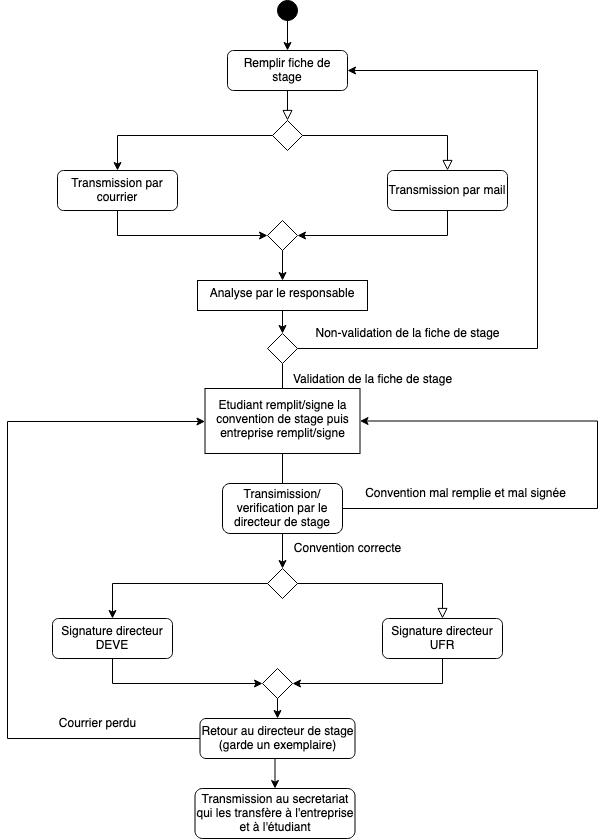

The diagram above was exported from draw.io. Its source (the exported page's mxGraphModel, read from the mxfile embedded in the PNG):
<mxGraphModel dx="1815" dy="658" grid="1" gridSize="10" guides="1" tooltips="1" connect="1" arrows="1" fold="1" page="1" pageScale="1" pageWidth="827" pageHeight="1169" math="0" shadow="0">
  <root>
    <mxCell id="WIyWlLk6GJQsqaUBKTNV-0" />
    <mxCell id="WIyWlLk6GJQsqaUBKTNV-1" parent="WIyWlLk6GJQsqaUBKTNV-0" />
    <mxCell id="WIyWlLk6GJQsqaUBKTNV-2" value="" style="rounded=0;html=1;jettySize=auto;orthogonalLoop=1;fontSize=11;endArrow=block;endFill=0;endSize=8;strokeWidth=1;shadow=0;labelBackgroundColor=none;edgeStyle=orthogonalEdgeStyle;" parent="WIyWlLk6GJQsqaUBKTNV-1" source="WIyWlLk6GJQsqaUBKTNV-3" target="WIyWlLk6GJQsqaUBKTNV-6" edge="1">
      <mxGeometry relative="1" as="geometry" />
    </mxCell>
    <mxCell id="WIyWlLk6GJQsqaUBKTNV-3" value="Remplir fiche de stage" style="rounded=1;whiteSpace=wrap;html=1;fontSize=12;glass=0;strokeWidth=1;shadow=0;" parent="WIyWlLk6GJQsqaUBKTNV-1" vertex="1">
      <mxGeometry x="160" y="107" width="120" height="40" as="geometry" />
    </mxCell>
    <mxCell id="WIyWlLk6GJQsqaUBKTNV-5" value="" style="edgeStyle=orthogonalEdgeStyle;rounded=0;html=1;jettySize=auto;orthogonalLoop=1;fontSize=11;endArrow=block;endFill=0;endSize=8;strokeWidth=1;shadow=0;labelBackgroundColor=none;" parent="WIyWlLk6GJQsqaUBKTNV-1" source="WIyWlLk6GJQsqaUBKTNV-6" target="WIyWlLk6GJQsqaUBKTNV-7" edge="1">
      <mxGeometry y="10" relative="1" as="geometry">
        <mxPoint as="offset" />
      </mxGeometry>
    </mxCell>
    <mxCell id="IbOcTMx9pn9RzOk86mq8-4" value="" style="edgeStyle=orthogonalEdgeStyle;rounded=0;orthogonalLoop=1;jettySize=auto;html=1;entryX=0.5;entryY=0;entryDx=0;entryDy=0;" parent="WIyWlLk6GJQsqaUBKTNV-1" source="WIyWlLk6GJQsqaUBKTNV-6" target="IbOcTMx9pn9RzOk86mq8-5" edge="1">
      <mxGeometry relative="1" as="geometry">
        <mxPoint x="90" y="217" as="targetPoint" />
        <Array as="points">
          <mxPoint x="50" y="192" />
        </Array>
      </mxGeometry>
    </mxCell>
    <mxCell id="WIyWlLk6GJQsqaUBKTNV-6" value="" style="rhombus;whiteSpace=wrap;html=1;shadow=0;fontFamily=Helvetica;fontSize=12;align=center;strokeWidth=1;spacing=6;spacingTop=-4;" parent="WIyWlLk6GJQsqaUBKTNV-1" vertex="1">
      <mxGeometry x="205" y="177" width="30" height="30" as="geometry" />
    </mxCell>
    <mxCell id="IbOcTMx9pn9RzOk86mq8-8" style="edgeStyle=orthogonalEdgeStyle;rounded=0;orthogonalLoop=1;jettySize=auto;html=1;exitX=0.5;exitY=1;exitDx=0;exitDy=0;entryX=1;entryY=0.5;entryDx=0;entryDy=0;" parent="WIyWlLk6GJQsqaUBKTNV-1" source="WIyWlLk6GJQsqaUBKTNV-7" target="IbOcTMx9pn9RzOk86mq8-6" edge="1">
      <mxGeometry relative="1" as="geometry" />
    </mxCell>
    <mxCell id="WIyWlLk6GJQsqaUBKTNV-7" value="Transmission par mail" style="rounded=1;whiteSpace=wrap;html=1;fontSize=12;glass=0;strokeWidth=1;shadow=0;" parent="WIyWlLk6GJQsqaUBKTNV-1" vertex="1">
      <mxGeometry x="320" y="227" width="120" height="40" as="geometry" />
    </mxCell>
    <mxCell id="IbOcTMx9pn9RzOk86mq8-2" value="" style="edgeStyle=orthogonalEdgeStyle;rounded=0;orthogonalLoop=1;jettySize=auto;html=1;" parent="WIyWlLk6GJQsqaUBKTNV-1" source="IbOcTMx9pn9RzOk86mq8-0" target="WIyWlLk6GJQsqaUBKTNV-3" edge="1">
      <mxGeometry relative="1" as="geometry" />
    </mxCell>
    <mxCell id="IbOcTMx9pn9RzOk86mq8-0" value="" style="ellipse;whiteSpace=wrap;html=1;rounded=1;shadow=0;strokeWidth=1;glass=0;fillColor=#000000;" parent="WIyWlLk6GJQsqaUBKTNV-1" vertex="1">
      <mxGeometry x="210" y="57" width="20" height="20" as="geometry" />
    </mxCell>
    <mxCell id="IbOcTMx9pn9RzOk86mq8-7" style="edgeStyle=orthogonalEdgeStyle;rounded=0;orthogonalLoop=1;jettySize=auto;html=1;exitX=0.5;exitY=1;exitDx=0;exitDy=0;entryX=0;entryY=0.5;entryDx=0;entryDy=0;" parent="WIyWlLk6GJQsqaUBKTNV-1" source="IbOcTMx9pn9RzOk86mq8-5" target="IbOcTMx9pn9RzOk86mq8-6" edge="1">
      <mxGeometry relative="1" as="geometry" />
    </mxCell>
    <mxCell id="IbOcTMx9pn9RzOk86mq8-5" value="Transmission par courrier" style="rounded=1;whiteSpace=wrap;html=1;fontSize=12;glass=0;strokeWidth=1;shadow=0;" parent="WIyWlLk6GJQsqaUBKTNV-1" vertex="1">
      <mxGeometry x="-10" y="227" width="120" height="40" as="geometry" />
    </mxCell>
    <mxCell id="3zPrqzOKLcfKWczy0PCP-7" value="" style="edgeStyle=orthogonalEdgeStyle;rounded=0;orthogonalLoop=1;jettySize=auto;html=1;fontSize=12;" edge="1" parent="WIyWlLk6GJQsqaUBKTNV-1" source="IbOcTMx9pn9RzOk86mq8-6" target="3zPrqzOKLcfKWczy0PCP-6">
      <mxGeometry relative="1" as="geometry" />
    </mxCell>
    <mxCell id="IbOcTMx9pn9RzOk86mq8-6" value="" style="rhombus;whiteSpace=wrap;html=1;shadow=0;fontFamily=Helvetica;fontSize=12;align=center;strokeWidth=1;spacing=6;spacingTop=-4;" parent="WIyWlLk6GJQsqaUBKTNV-1" vertex="1">
      <mxGeometry x="200" y="277" width="30" height="30" as="geometry" />
    </mxCell>
    <mxCell id="IbOcTMx9pn9RzOk86mq8-13" style="edgeStyle=orthogonalEdgeStyle;rounded=0;orthogonalLoop=1;jettySize=auto;html=1;exitX=1;exitY=0.5;exitDx=0;exitDy=0;entryX=1;entryY=0.5;entryDx=0;entryDy=0;" parent="WIyWlLk6GJQsqaUBKTNV-1" target="WIyWlLk6GJQsqaUBKTNV-3" edge="1">
      <mxGeometry relative="1" as="geometry">
        <mxPoint x="280" y="180" as="targetPoint" />
        <Array as="points">
          <mxPoint x="470" y="405" />
          <mxPoint x="470" y="127" />
        </Array>
        <mxPoint x="230" y="405" as="sourcePoint" />
      </mxGeometry>
    </mxCell>
    <mxCell id="3zPrqzOKLcfKWczy0PCP-1" value="" style="edgeStyle=orthogonalEdgeStyle;rounded=0;orthogonalLoop=1;jettySize=auto;html=1;fontSize=18;" edge="1" parent="WIyWlLk6GJQsqaUBKTNV-1" source="IbOcTMx9pn9RzOk86mq8-10">
      <mxGeometry relative="1" as="geometry">
        <mxPoint x="215" y="496" as="targetPoint" />
      </mxGeometry>
    </mxCell>
    <mxCell id="IbOcTMx9pn9RzOk86mq8-10" value="" style="rhombus;whiteSpace=wrap;html=1;shadow=0;fontFamily=Helvetica;fontSize=12;align=center;strokeWidth=1;spacing=6;spacingTop=-4;" parent="WIyWlLk6GJQsqaUBKTNV-1" vertex="1">
      <mxGeometry x="200" y="390" width="30" height="30" as="geometry" />
    </mxCell>
    <mxCell id="IbOcTMx9pn9RzOk86mq8-14" value="&lt;div&gt;Non-validation de la fiche de stage &lt;br&gt;&lt;/div&gt;" style="text;html=1;align=center;verticalAlign=middle;resizable=0;points=[];autosize=1;strokeColor=none;fillColor=none;" parent="WIyWlLk6GJQsqaUBKTNV-1" vertex="1">
      <mxGeometry x="240" y="380" width="200" height="20" as="geometry" />
    </mxCell>
    <mxCell id="3zPrqzOKLcfKWczy0PCP-0" value="Etudiant remplit/signe la convention de stage puis entreprise remplit/signe" style="whiteSpace=wrap;html=1;shadow=0;strokeWidth=1;spacing=6;spacingTop=-4;" vertex="1" parent="WIyWlLk6GJQsqaUBKTNV-1">
      <mxGeometry x="137.5" y="445" width="155" height="65" as="geometry" />
    </mxCell>
    <mxCell id="3zPrqzOKLcfKWczy0PCP-3" value="&lt;div&gt;Validation de la fiche de stage &lt;br&gt;&lt;/div&gt;" style="text;html=1;align=center;verticalAlign=middle;resizable=0;points=[];autosize=1;strokeColor=none;fillColor=none;" vertex="1" parent="WIyWlLk6GJQsqaUBKTNV-1">
      <mxGeometry x="220" y="426" width="170" height="20" as="geometry" />
    </mxCell>
    <mxCell id="3zPrqzOKLcfKWczy0PCP-8" style="edgeStyle=orthogonalEdgeStyle;rounded=0;orthogonalLoop=1;jettySize=auto;html=1;exitX=0.5;exitY=1;exitDx=0;exitDy=0;entryX=0.5;entryY=0;entryDx=0;entryDy=0;fontSize=12;" edge="1" parent="WIyWlLk6GJQsqaUBKTNV-1" source="3zPrqzOKLcfKWczy0PCP-6" target="IbOcTMx9pn9RzOk86mq8-10">
      <mxGeometry relative="1" as="geometry" />
    </mxCell>
    <mxCell id="3zPrqzOKLcfKWczy0PCP-6" value="Analyse par le responsable" style="whiteSpace=wrap;html=1;shadow=0;strokeWidth=1;spacing=6;spacingTop=-4;" vertex="1" parent="WIyWlLk6GJQsqaUBKTNV-1">
      <mxGeometry x="130" y="337" width="170" height="30" as="geometry" />
    </mxCell>
    <mxCell id="3zPrqzOKLcfKWczy0PCP-14" style="edgeStyle=orthogonalEdgeStyle;rounded=0;orthogonalLoop=1;jettySize=auto;html=1;exitX=0.5;exitY=1;exitDx=0;exitDy=0;fontSize=12;" edge="1" parent="WIyWlLk6GJQsqaUBKTNV-1">
      <mxGeometry relative="1" as="geometry">
        <mxPoint x="215" y="510" as="sourcePoint" />
        <mxPoint x="215" y="570" as="targetPoint" />
      </mxGeometry>
    </mxCell>
    <mxCell id="3zPrqzOKLcfKWczy0PCP-16" value="Convention mal remplie et mal signée" style="text;html=1;align=center;verticalAlign=middle;resizable=0;points=[];autosize=1;strokeColor=none;fillColor=none;fontSize=12;" vertex="1" parent="WIyWlLk6GJQsqaUBKTNV-1">
      <mxGeometry x="287.5" y="540" width="220" height="20" as="geometry" />
    </mxCell>
    <mxCell id="3zPrqzOKLcfKWczy0PCP-17" value="" style="edgeStyle=orthogonalEdgeStyle;rounded=0;html=1;jettySize=auto;orthogonalLoop=1;fontSize=11;endArrow=block;endFill=0;endSize=8;strokeWidth=1;shadow=0;labelBackgroundColor=none;" edge="1" source="3zPrqzOKLcfKWczy0PCP-19" target="3zPrqzOKLcfKWczy0PCP-21" parent="WIyWlLk6GJQsqaUBKTNV-1">
      <mxGeometry y="10" relative="1" as="geometry">
        <mxPoint as="offset" />
      </mxGeometry>
    </mxCell>
    <mxCell id="3zPrqzOKLcfKWczy0PCP-18" value="" style="edgeStyle=orthogonalEdgeStyle;rounded=0;orthogonalLoop=1;jettySize=auto;html=1;entryX=0.5;entryY=0;entryDx=0;entryDy=0;" edge="1" source="3zPrqzOKLcfKWczy0PCP-19" target="3zPrqzOKLcfKWczy0PCP-23" parent="WIyWlLk6GJQsqaUBKTNV-1">
      <mxGeometry relative="1" as="geometry">
        <mxPoint x="85" y="665" as="targetPoint" />
        <Array as="points">
          <mxPoint x="45" y="640" />
        </Array>
      </mxGeometry>
    </mxCell>
    <mxCell id="3zPrqzOKLcfKWczy0PCP-19" value="" style="rhombus;whiteSpace=wrap;html=1;shadow=0;fontFamily=Helvetica;fontSize=12;align=center;strokeWidth=1;spacing=6;spacingTop=-4;" vertex="1" parent="WIyWlLk6GJQsqaUBKTNV-1">
      <mxGeometry x="200" y="625" width="30" height="30" as="geometry" />
    </mxCell>
    <mxCell id="3zPrqzOKLcfKWczy0PCP-20" style="edgeStyle=orthogonalEdgeStyle;rounded=0;orthogonalLoop=1;jettySize=auto;html=1;exitX=0.5;exitY=1;exitDx=0;exitDy=0;entryX=1;entryY=0.5;entryDx=0;entryDy=0;" edge="1" source="3zPrqzOKLcfKWczy0PCP-21" target="3zPrqzOKLcfKWczy0PCP-25" parent="WIyWlLk6GJQsqaUBKTNV-1">
      <mxGeometry relative="1" as="geometry" />
    </mxCell>
    <mxCell id="3zPrqzOKLcfKWczy0PCP-21" value="Signature directeur UFR" style="rounded=1;whiteSpace=wrap;html=1;fontSize=12;glass=0;strokeWidth=1;shadow=0;" vertex="1" parent="WIyWlLk6GJQsqaUBKTNV-1">
      <mxGeometry x="315" y="675" width="120" height="40" as="geometry" />
    </mxCell>
    <mxCell id="3zPrqzOKLcfKWczy0PCP-22" style="edgeStyle=orthogonalEdgeStyle;rounded=0;orthogonalLoop=1;jettySize=auto;html=1;exitX=0.5;exitY=1;exitDx=0;exitDy=0;entryX=0;entryY=0.5;entryDx=0;entryDy=0;" edge="1" source="3zPrqzOKLcfKWczy0PCP-23" target="3zPrqzOKLcfKWczy0PCP-25" parent="WIyWlLk6GJQsqaUBKTNV-1">
      <mxGeometry relative="1" as="geometry" />
    </mxCell>
    <mxCell id="3zPrqzOKLcfKWczy0PCP-23" value="Signature directeur DEVE" style="rounded=1;whiteSpace=wrap;html=1;fontSize=12;glass=0;strokeWidth=1;shadow=0;" vertex="1" parent="WIyWlLk6GJQsqaUBKTNV-1">
      <mxGeometry x="-15" y="675" width="120" height="40" as="geometry" />
    </mxCell>
    <mxCell id="3zPrqzOKLcfKWczy0PCP-36" style="edgeStyle=orthogonalEdgeStyle;rounded=0;orthogonalLoop=1;jettySize=auto;html=1;exitX=0.5;exitY=1;exitDx=0;exitDy=0;entryX=0.5;entryY=0;entryDx=0;entryDy=0;fontSize=12;" edge="1" parent="WIyWlLk6GJQsqaUBKTNV-1" source="3zPrqzOKLcfKWczy0PCP-25" target="3zPrqzOKLcfKWczy0PCP-30">
      <mxGeometry relative="1" as="geometry" />
    </mxCell>
    <mxCell id="3zPrqzOKLcfKWczy0PCP-25" value="" style="rhombus;whiteSpace=wrap;html=1;shadow=0;fontFamily=Helvetica;fontSize=12;align=center;strokeWidth=1;spacing=6;spacingTop=-4;" vertex="1" parent="WIyWlLk6GJQsqaUBKTNV-1">
      <mxGeometry x="195" y="725" width="30" height="30" as="geometry" />
    </mxCell>
    <mxCell id="3zPrqzOKLcfKWczy0PCP-27" style="edgeStyle=orthogonalEdgeStyle;rounded=0;orthogonalLoop=1;jettySize=auto;html=1;exitX=0.5;exitY=1;exitDx=0;exitDy=0;entryX=0.5;entryY=0;entryDx=0;entryDy=0;fontSize=12;" edge="1" parent="WIyWlLk6GJQsqaUBKTNV-1" source="3zPrqzOKLcfKWczy0PCP-26" target="3zPrqzOKLcfKWczy0PCP-19">
      <mxGeometry relative="1" as="geometry" />
    </mxCell>
    <mxCell id="3zPrqzOKLcfKWczy0PCP-29" style="edgeStyle=orthogonalEdgeStyle;rounded=0;orthogonalLoop=1;jettySize=auto;html=1;exitX=1;exitY=0.5;exitDx=0;exitDy=0;fontSize=12;entryX=1;entryY=0.5;entryDx=0;entryDy=0;" edge="1" parent="WIyWlLk6GJQsqaUBKTNV-1" source="3zPrqzOKLcfKWczy0PCP-26" target="3zPrqzOKLcfKWczy0PCP-0">
      <mxGeometry relative="1" as="geometry">
        <mxPoint x="520" y="370" as="targetPoint" />
        <Array as="points">
          <mxPoint x="530" y="565" />
          <mxPoint x="530" y="478" />
        </Array>
      </mxGeometry>
    </mxCell>
    <mxCell id="3zPrqzOKLcfKWczy0PCP-26" value="Transimission/ verification par le directeur de stage" style="rounded=1;whiteSpace=wrap;html=1;fontSize=12;glass=0;strokeWidth=1;shadow=0;" vertex="1" parent="WIyWlLk6GJQsqaUBKTNV-1">
      <mxGeometry x="155" y="540" width="120" height="50" as="geometry" />
    </mxCell>
    <mxCell id="3zPrqzOKLcfKWczy0PCP-28" value="Convention correcte" style="text;html=1;align=center;verticalAlign=middle;resizable=0;points=[];autosize=1;strokeColor=none;fillColor=none;fontSize=12;" vertex="1" parent="WIyWlLk6GJQsqaUBKTNV-1">
      <mxGeometry x="220" y="595" width="120" height="20" as="geometry" />
    </mxCell>
    <mxCell id="3zPrqzOKLcfKWczy0PCP-32" style="edgeStyle=orthogonalEdgeStyle;rounded=0;orthogonalLoop=1;jettySize=auto;html=1;exitX=0.5;exitY=1;exitDx=0;exitDy=0;entryX=0.5;entryY=0;entryDx=0;entryDy=0;fontSize=12;" edge="1" parent="WIyWlLk6GJQsqaUBKTNV-1" source="3zPrqzOKLcfKWczy0PCP-30" target="3zPrqzOKLcfKWczy0PCP-31">
      <mxGeometry relative="1" as="geometry" />
    </mxCell>
    <mxCell id="3zPrqzOKLcfKWczy0PCP-38" style="edgeStyle=orthogonalEdgeStyle;rounded=0;orthogonalLoop=1;jettySize=auto;html=1;exitX=0;exitY=0.5;exitDx=0;exitDy=0;fontSize=12;" edge="1" parent="WIyWlLk6GJQsqaUBKTNV-1" source="3zPrqzOKLcfKWczy0PCP-30" target="3zPrqzOKLcfKWczy0PCP-0">
      <mxGeometry relative="1" as="geometry">
        <mxPoint x="120" y="127" as="targetPoint" />
        <Array as="points">
          <mxPoint x="-60" y="795" />
          <mxPoint x="-60" y="478" />
        </Array>
      </mxGeometry>
    </mxCell>
    <mxCell id="3zPrqzOKLcfKWczy0PCP-30" value="Retour au directeur de stage (garde un exemplaire)" style="rounded=1;whiteSpace=wrap;html=1;fontSize=12;glass=0;strokeWidth=1;shadow=0;" vertex="1" parent="WIyWlLk6GJQsqaUBKTNV-1">
      <mxGeometry x="132.5" y="775" width="155" height="40" as="geometry" />
    </mxCell>
    <mxCell id="3zPrqzOKLcfKWczy0PCP-31" value="Transmission au secretariat qui les transfère à l'entreprise et à l'étudiant" style="rounded=1;whiteSpace=wrap;html=1;fontSize=12;glass=0;strokeWidth=1;shadow=0;" vertex="1" parent="WIyWlLk6GJQsqaUBKTNV-1">
      <mxGeometry x="127.5" y="845" width="160" height="50" as="geometry" />
    </mxCell>
    <mxCell id="3zPrqzOKLcfKWczy0PCP-39" value="&lt;div&gt;Courrier perdu&lt;/div&gt;" style="text;html=1;align=center;verticalAlign=middle;resizable=0;points=[];autosize=1;strokeColor=none;fillColor=none;fontSize=12;" vertex="1" parent="WIyWlLk6GJQsqaUBKTNV-1">
      <mxGeometry x="-15" y="770" width="90" height="20" as="geometry" />
    </mxCell>
  </root>
</mxGraphModel>